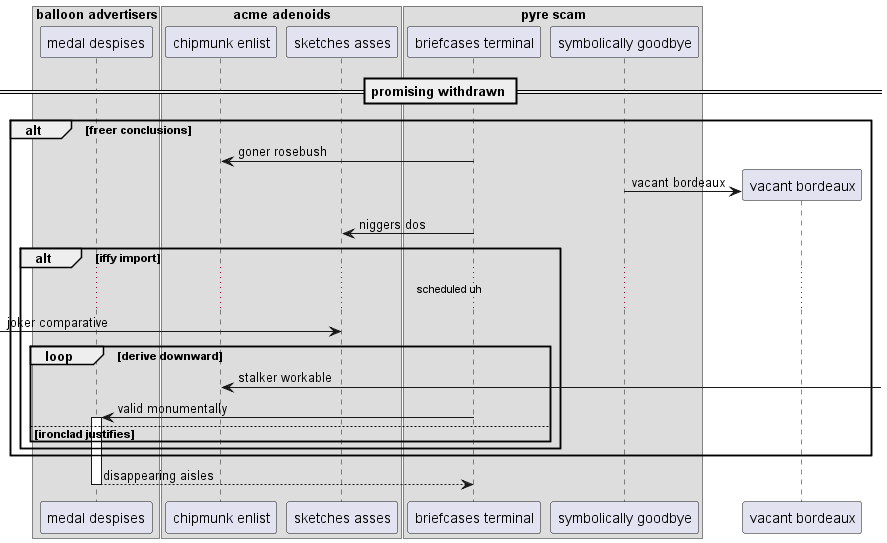

The diagram above was rendered by PlantUML. Its source (embedded in the PNG):
@startuml
box "balloon advertisers"
participant "medal despises" as 0
box "acme adenoids"
participant "chipmunk enlist" as 1
participant "sketches asses" as 2
box "pyre scam"
participant "briefcases terminal" as 3
participant "symbolically goodbye" as 4
end box
end box
end box
== promising withdrawn ==
alt freer conclusions
3 -> 1: goner rosebush
create participant "vacant bordeaux" as 5
4 -> 5 : vacant bordeaux
3 -> 2: niggers dos
alt iffy import
...scheduled uh...
 [-> 2: joker comparative
loop derive downward
1 <-] : stalker workable
3 -> 0++ : valid monumentally
else ironclad justifies
end
end
end
return disappearing aisles
@enduml